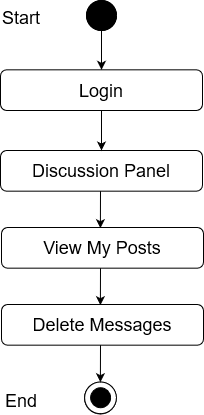

The diagram above was exported from draw.io. Its source (the exported page's mxGraphModel, read from the mxfile embedded in the PNG):
<mxGraphModel dx="868" dy="440" grid="1" gridSize="10" guides="1" tooltips="1" connect="1" arrows="1" fold="1" page="1" pageScale="1" pageWidth="850" pageHeight="1100" math="0" shadow="0">
  <root>
    <mxCell id="0" />
    <mxCell id="1" parent="0" />
    <mxCell id="g7AgqqTheNpBk3ESWvxW-1" value="" style="edgeStyle=orthogonalEdgeStyle;rounded=0;orthogonalLoop=1;jettySize=auto;html=1;entryX=0.5;entryY=0;entryDx=0;entryDy=0;" edge="1" parent="1" source="g7AgqqTheNpBk3ESWvxW-2" target="g7AgqqTheNpBk3ESWvxW-5">
      <mxGeometry relative="1" as="geometry">
        <mxPoint x="361" y="118" as="targetPoint" />
      </mxGeometry>
    </mxCell>
    <mxCell id="g7AgqqTheNpBk3ESWvxW-2" value="" style="ellipse;whiteSpace=wrap;html=1;aspect=fixed;fillColor=#000000;" vertex="1" parent="1">
      <mxGeometry x="346" y="60" width="30" height="30" as="geometry" />
    </mxCell>
    <mxCell id="g7AgqqTheNpBk3ESWvxW-3" value="Success" style="text;html=1;strokeColor=none;fillColor=none;align=center;verticalAlign=middle;whiteSpace=wrap;rounded=0;" vertex="1" parent="1">
      <mxGeometry x="381" y="160" as="geometry" />
    </mxCell>
    <mxCell id="g7AgqqTheNpBk3ESWvxW-4" value="&lt;font style=&quot;font-size: 18px&quot;&gt;Discussion Panel&lt;br&gt;&lt;/font&gt;" style="rounded=1;whiteSpace=wrap;html=1;fillColor=#FFFFFF;" vertex="1" parent="1">
      <mxGeometry x="260" y="210" width="202" height="40.67" as="geometry" />
    </mxCell>
    <mxCell id="g7AgqqTheNpBk3ESWvxW-5" value="&lt;font style=&quot;font-size: 18px&quot;&gt;Login&lt;br&gt;&lt;/font&gt;" style="rounded=1;whiteSpace=wrap;html=1;fillColor=#FFFFFF;" vertex="1" parent="1">
      <mxGeometry x="260" y="129.33000000000004" width="202" height="40.67" as="geometry" />
    </mxCell>
    <mxCell id="g7AgqqTheNpBk3ESWvxW-6" value="" style="endArrow=classic;html=1;exitX=0.5;exitY=1;exitDx=0;exitDy=0;entryX=0.5;entryY=0;entryDx=0;entryDy=0;" edge="1" parent="1" source="g7AgqqTheNpBk3ESWvxW-5" target="g7AgqqTheNpBk3ESWvxW-4">
      <mxGeometry width="50" height="50" relative="1" as="geometry">
        <mxPoint x="341" y="250" as="sourcePoint" />
        <mxPoint x="391" y="200" as="targetPoint" />
      </mxGeometry>
    </mxCell>
    <mxCell id="g7AgqqTheNpBk3ESWvxW-7" value="" style="endArrow=classic;html=1;entryX=0.5;entryY=0;entryDx=0;entryDy=0;" edge="1" parent="1">
      <mxGeometry width="50" height="50" relative="1" as="geometry">
        <mxPoint x="360" y="250.67000000000007" as="sourcePoint" />
        <mxPoint x="359.8900000000002" y="287.6700000000001" as="targetPoint" />
      </mxGeometry>
    </mxCell>
    <mxCell id="g7AgqqTheNpBk3ESWvxW-8" value="" style="ellipse;whiteSpace=wrap;html=1;aspect=fixed;fillColor=#000000;" vertex="1" parent="1">
      <mxGeometry x="346" y="60" width="30" height="30" as="geometry" />
    </mxCell>
    <mxCell id="g7AgqqTheNpBk3ESWvxW-9" value="&lt;font style=&quot;font-size: 18px&quot;&gt;Start&lt;/font&gt;" style="text;whiteSpace=wrap;html=1;" vertex="1" parent="1">
      <mxGeometry x="260" y="60" width="130" height="30" as="geometry" />
    </mxCell>
    <mxCell id="g7AgqqTheNpBk3ESWvxW-10" value="&lt;font style=&quot;font-size: 18px&quot;&gt;View My Posts&lt;br&gt;&lt;/font&gt;" style="rounded=1;whiteSpace=wrap;html=1;fillColor=#FFFFFF;" vertex="1" parent="1">
      <mxGeometry x="261" y="287" width="202" height="40.67" as="geometry" />
    </mxCell>
    <mxCell id="g7AgqqTheNpBk3ESWvxW-11" value="" style="endArrow=classic;html=1;entryX=0.5;entryY=0;entryDx=0;entryDy=0;" edge="1" parent="1">
      <mxGeometry width="50" height="50" relative="1" as="geometry">
        <mxPoint x="360" y="327.6700000000001" as="sourcePoint" />
        <mxPoint x="359.8900000000003" y="364.6700000000001" as="targetPoint" />
      </mxGeometry>
    </mxCell>
    <mxCell id="g7AgqqTheNpBk3ESWvxW-12" value="&lt;font style=&quot;font-size: 18px&quot;&gt;Delete Messages&lt;br&gt;&lt;/font&gt;" style="rounded=1;whiteSpace=wrap;html=1;fillColor=#FFFFFF;" vertex="1" parent="1">
      <mxGeometry x="261" y="364" width="202" height="40.67" as="geometry" />
    </mxCell>
    <mxCell id="g7AgqqTheNpBk3ESWvxW-13" value="" style="ellipse;whiteSpace=wrap;html=1;aspect=fixed;fillColor=#FFFFFF;" vertex="1" parent="1">
      <mxGeometry x="344" y="441.6700000000001" width="31.78" height="31.78" as="geometry" />
    </mxCell>
    <mxCell id="g7AgqqTheNpBk3ESWvxW-14" value="" style="ellipse;whiteSpace=wrap;html=1;aspect=fixed;fillColor=#000000;" vertex="1" parent="1">
      <mxGeometry x="350" y="447.45000000000005" width="20" height="20" as="geometry" />
    </mxCell>
    <mxCell id="g7AgqqTheNpBk3ESWvxW-15" value="" style="endArrow=classic;html=1;entryX=0.5;entryY=0;entryDx=0;entryDy=0;" edge="1" parent="1">
      <mxGeometry width="50" height="50" relative="1" as="geometry">
        <mxPoint x="360" y="404.6700000000001" as="sourcePoint" />
        <mxPoint x="359.8900000000003" y="441.6700000000001" as="targetPoint" />
      </mxGeometry>
    </mxCell>
    <mxCell id="g7AgqqTheNpBk3ESWvxW-16" value="" style="ellipse;whiteSpace=wrap;html=1;aspect=fixed;fillColor=#FFFFFF;" vertex="1" parent="1">
      <mxGeometry x="344.11" y="441.45000000000005" width="31.78" height="31.78" as="geometry" />
    </mxCell>
    <mxCell id="g7AgqqTheNpBk3ESWvxW-17" value="" style="ellipse;whiteSpace=wrap;html=1;aspect=fixed;fillColor=#000000;" vertex="1" parent="1">
      <mxGeometry x="350.11" y="447.23" width="20" height="20" as="geometry" />
    </mxCell>
    <mxCell id="g7AgqqTheNpBk3ESWvxW-18" value="&lt;font style=&quot;font-size: 18px&quot;&gt;End&lt;/font&gt;" style="text;whiteSpace=wrap;html=1;" vertex="1" parent="1">
      <mxGeometry x="263" y="443.23" width="130" height="30" as="geometry" />
    </mxCell>
  </root>
</mxGraphModel>